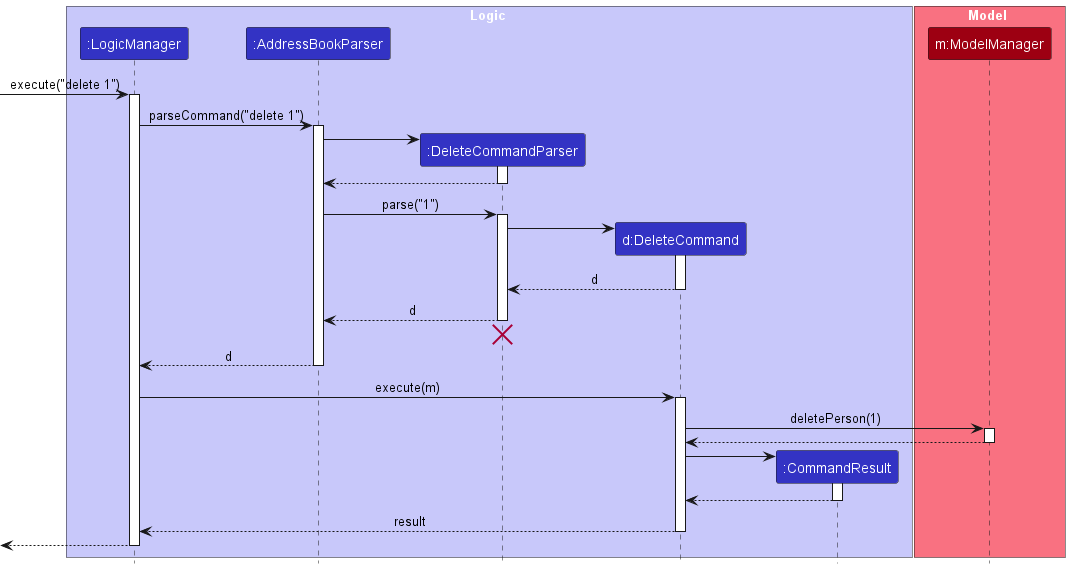

The diagram above was rendered by PlantUML. Its source (embedded in the PNG):
@startuml
!include style.puml
skinparam ArrowFontStyle plain

box Logic LOGIC_COLOR_T1
participant ":LogicManager" as LogicManager LOGIC_COLOR
participant ":AddressBookParser" as AddressBookParser LOGIC_COLOR
participant ":DeleteCommandParser" as DeleteCommandParser LOGIC_COLOR
participant "d:DeleteCommand" as DeleteCommand LOGIC_COLOR
participant ":CommandResult" as CommandResult LOGIC_COLOR
end box

box Model MODEL_COLOR_T1
participant "m:ModelManager" as Model MODEL_COLOR
end box

[-> LogicManager : execute("delete 1")
activate LogicManager

LogicManager -> AddressBookParser : parseCommand("delete 1")
activate AddressBookParser

create DeleteCommandParser
AddressBookParser -> DeleteCommandParser
activate DeleteCommandParser

DeleteCommandParser --> AddressBookParser
deactivate DeleteCommandParser

AddressBookParser -> DeleteCommandParser : parse("1")
activate DeleteCommandParser

create DeleteCommand
DeleteCommandParser -> DeleteCommand
activate DeleteCommand

DeleteCommand --> DeleteCommandParser : d
deactivate DeleteCommand

DeleteCommandParser --> AddressBookParser : d
deactivate DeleteCommandParser
'Hidden arrow to position the destroy marker below the end of the activation bar.
DeleteCommandParser -[hidden]-> AddressBookParser
destroy DeleteCommandParser

AddressBookParser --> LogicManager : d
deactivate AddressBookParser

LogicManager -> DeleteCommand : execute(m)
activate DeleteCommand

DeleteCommand -> Model : deletePerson(1)
activate Model

Model --> DeleteCommand
deactivate Model

create CommandResult
DeleteCommand -> CommandResult
activate CommandResult

CommandResult --> DeleteCommand
deactivate CommandResult

DeleteCommand --> LogicManager : result
deactivate DeleteCommand

[<--LogicManager
deactivate LogicManager
@enduml